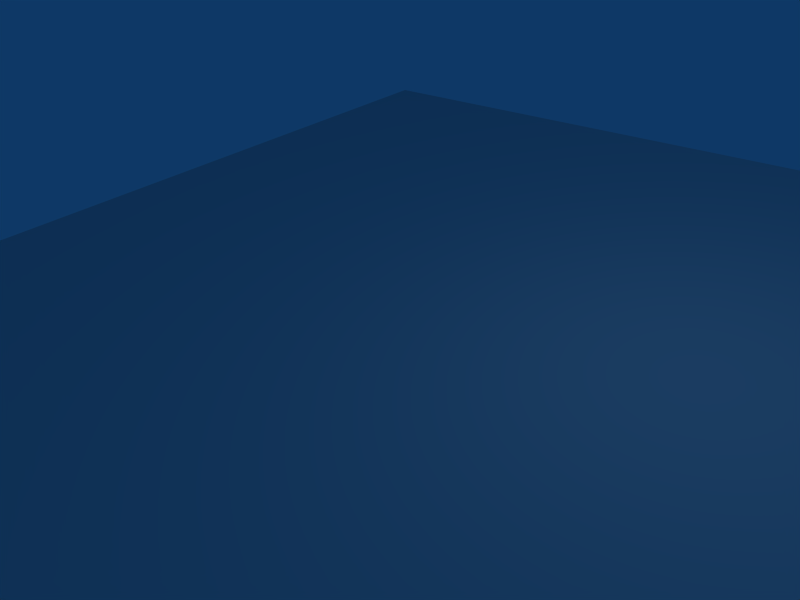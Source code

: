 # Source: obstacle.blend  (saved by Blender 2.49.2; exported with 4.5.12 LTS)
import bpy
from mathutils import Matrix  # noqa: F401  (used for matrix-valued properties, if any)

bpy.ops.wm.read_factory_settings(use_empty=True)
scene = bpy.context.scene
scene.name = 'Scene'

# ---- collections
col_collection_1 = bpy.data.collections.new('Collection 1'); scene.collection.children.link(col_collection_1)

# ---- materials (node trees are filled in below, after node groups)
mat_material = bpy.data.materials.new('Material')
mat_material.alpha_threshold = 0.0
mat_material.roughness = 0.5
mat_material.line_color = (0.0, 0.0, 0.0, 1.0)

# ---- material node trees

# ---- world
world_world = bpy.data.worlds.new('World'); scene.world = world_world
world_world.color = (0.05656, 0.2208, 0.4)
world_world.use_sun_shadow = False
world_world.sun_shadow_jitter_overblur = 0.0
world_world.cycles.sampling_method = 'MANUAL'
world_world.cycles.sample_map_resolution = 256

# ---- cameras
cam_camera = bpy.data.cameras.new('Camera')
cam_camera.passepartout_alpha = 0.2
cam_camera.clip_end = 100.0
cam_camera.lens = 35.0
cam_camera.ortho_scale = 7.314
cam_camera.show_passepartout = False
cam_camera.show_safe_areas = True
cam_camera.dof.focus_distance = 0.0
cam_camera.dof.aperture_fstop = 128.0

# ---- lights
light_spot = bpy.data.lights.new('Spot', 'POINT')
light_spot.transmission_factor = 0.0
light_spot.cutoff_distance = 30.0
light_spot.energy = 100.0
light_spot.shadow_buffer_clip_start = 1.001
light_spot.shadow_soft_size = 1.0
light_spot.shadow_maximum_resolution = 0.006
light_spot.use_absolute_resolution = True
light_spot.cycles.use_multiple_importance_sampling = False

# ---- meshes
me_cube = bpy.data.meshes.new('Cube')
me_cube.from_pydata([(8.2, 8.4, -1.0), (8.2, -8.4, -1.0), (-8.2, -8.4, -1.0), (-8.2, 8.4, -1.0), (8.2, 8.4, 1.0), (-8.2, 8.4, 1.0)], [], [(0, 1, 2, 3), (4, 5, 2, 1), (0, 4, 1), (2, 5, 3), (4, 0, 3, 5)])
me_cube.materials.append(mat_material)
me_cube.use_remesh_preserve_volume = False
me_cube.use_remesh_preserve_attributes = False
me_cube.use_mirror_vertex_groups = False
me_cube.update()

# ---- objects
ob_cube = bpy.data.objects.new('Cube', me_cube)
ob_lamp = bpy.data.objects.new('Lamp', light_spot)
ob_camera = bpy.data.objects.new('Camera', cam_camera)

# ---- transforms, parenting, visibility, modifiers, constraints
ob_cube.location = (0.0, 0.0, 0.0)
ob_cube.lock_rotations_4d = False
ob_cube.empty_display_type = 'ARROWS'
ob_cube.color = (0.0, 0.0, 0.0, 1.0)
ob_cube.lineart.crease_threshold = 0.0
ob_lamp.location = (4.076, 1.005, 5.904)
ob_lamp.rotation_euler = (0.6503, 0.05522, 1.866)
ob_lamp.lock_rotations_4d = False
ob_lamp.empty_display_type = 'ARROWS'
ob_lamp.color = (0.0, 0.0, 0.0, 0.0)
ob_lamp.lineart.crease_threshold = 0.0
ob_camera.location = (7.481, -6.508, 5.344)
ob_camera.rotation_euler = (1.109, 0.01082, 0.8149)
ob_camera.lock_rotations_4d = False
ob_camera.empty_display_type = 'ARROWS'
ob_camera.color = (0.0, 0.0, 0.0, 0.0)
ob_camera.display_type = 'WIRE'
ob_camera.lineart.crease_threshold = 0.0

# ---- collection membership
col_collection_1.objects.link(ob_cube)
col_collection_1.objects.link(ob_lamp)
col_collection_1.objects.link(ob_camera)

# ---- scene / render settings (as saved in the file)
scene.camera = ob_camera
scene.frame_start = 1; scene.frame_end = 250; scene.frame_set(1)
scene.render.engine = 'BLENDER_EEVEE_NEXT'
scene.render.image_settings.file_format = 'JPEG'
scene.render.image_settings.color_mode = 'RGB'
scene.render.image_settings.compression = 90
scene.render.resolution_x = 800
scene.render.resolution_y = 600
scene.render.pixel_aspect_x = 100.0
scene.render.pixel_aspect_y = 100.0
scene.render.fps = 25
scene.render.dither_intensity = 0.0
scene.render.use_compositing = False
scene.render.use_sequencer = False
scene.render.bake_margin = 2
scene.render.bake_bias = 0.0
scene.render.use_stamp_time = False
scene.render.use_stamp_date = False
scene.render.use_stamp_frame = False
scene.render.use_stamp_camera = False
scene.render.use_stamp_scene = False
scene.render.use_stamp_filename = False
scene.render.use_stamp_render_time = False
scene.render.stamp_font_size = 0
scene.cycles.use_denoising = False
scene.cycles.samples = 10
scene.cycles.sampling_pattern = 'TABULATED_SOBOL'
scene.cycles.light_sampling_threshold = 0.0
scene.cycles.use_adaptive_sampling = False
scene.cycles.use_light_tree = False
scene.cycles.blur_glossy = 0.0
scene.cycles.volume_bounces = 1
scene.cycles.pixel_filter_type = 'GAUSSIAN'
scene.cycles.sample_clamp_indirect = 0.0
scene.view_settings.view_transform = 'Raw'
bpy.context.view_layer.update()
